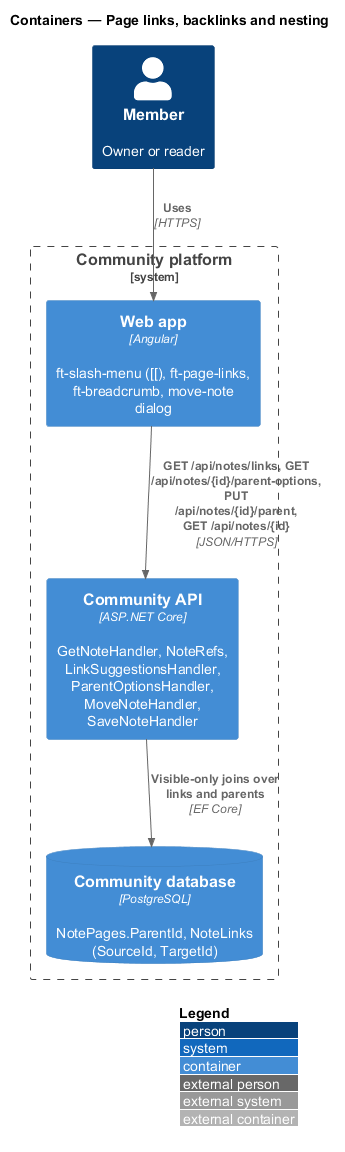

The diagram above was rendered by PlantUML. Its source (embedded in the PNG):
@startuml
!include <C4/C4_Container>
LAYOUT_WITH_LEGEND()
title Containers — Page links, backlinks and nesting
Person(member, "Member", "Owner or reader")
System_Boundary(community, "Community platform") {
  Container(web, "Web app", "Angular", "ft-slash-menu ([[), ft-page-links, ft-breadcrumb, move-note dialog")
  Container(api, "Community API", "ASP.NET Core", "GetNoteHandler, NoteRefs, LinkSuggestionsHandler, ParentOptionsHandler, MoveNoteHandler, SaveNoteHandler")
  ContainerDb(db, "Community database", "PostgreSQL", "NotePages.ParentId, NoteLinks (SourceId, TargetId)")
}
Rel(member, web, "Uses", "HTTPS")
Rel(web, api, "GET /api/notes/links, GET /api/notes/{id}/parent-options, PUT /api/notes/{id}/parent, GET /api/notes/{id}", "JSON/HTTPS")
Rel(api, db, "Visible-only joins over links and parents", "EF Core")
@enduml